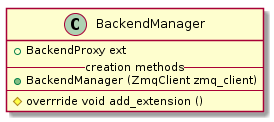

The diagram above was rendered by PlantUML. Its source (embedded in the PNG):
@startuml
class BackendManager {
    +BackendProxy ext
    --creation methods--
    +BackendManager (ZmqClient zmq_client)
    ----
    #overrride void add_extension ()
}
@enduml